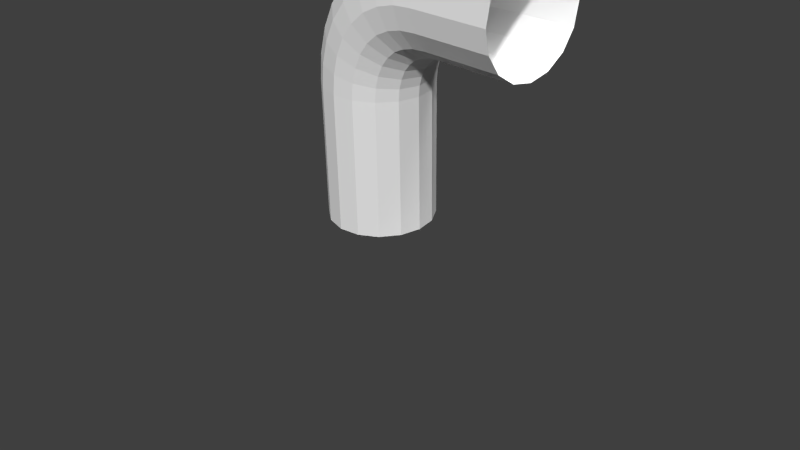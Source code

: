 # Source: Lu_ftungsrohr.blend  (saved by Blender 2.71.0; exported with 4.5.12 LTS)
import bpy
from mathutils import Matrix  # noqa: F401  (used for matrix-valued properties, if any)

bpy.ops.wm.read_factory_settings(use_empty=True)
scene = bpy.context.scene
scene.name = 'Scene'

# ---- collections
col_collection_1 = bpy.data.collections.new('Collection 1'); scene.collection.children.link(col_collection_1)

# ---- materials (node trees are filled in below, after node groups)
mat_meshlight_001 = bpy.data.materials.new('Meshlight.001')
mat_meshlight_001.alpha_threshold = 0.0
mat_meshlight_001.roughness = 0.5
mat_meshlight_001.line_color = (0.0, 0.0, 0.0, 1.0)

# ---- node groups
ng_meshlight = bpy.data.node_groups.new('Meshlight', 'ShaderNodeTree')
_s = ng_meshlight.interface.new_socket(name='Shader', in_out='OUTPUT', socket_type='NodeSocketShader')
_s = ng_meshlight.interface.new_socket(name='Color', in_out='INPUT', socket_type='NodeSocketColor')
_s.default_value = (0.8, 0.8, 0.8, 1.0)
_s = ng_meshlight.interface.new_socket(name='Strength', in_out='INPUT', socket_type='NodeSocketFloat')
_s.default_value = 26.0
_s.min_value = 0.0
_s.max_value = 1e+06
_N = ng_meshlight.nodes; _L = ng_meshlight.links
n0 = _N.new('ShaderNodeLightPath'); n0.name = 'Light Path'; n0.location = (-97, 173)
n0.width = 150
n1 = _N.new('ShaderNodeBsdfTransparent'); n1.name = 'Transparent BSDF'; n1.location = (-100, -173)
n1.width = 150
n2 = _N.new('ShaderNodeMixShader'); n2.name = 'Mix Shader'; n2.location = (103, -22)
n2.width = 150
n3 = _N.new('NodeGroupInput'); n3.name = 'Group Input'; n3.location = (-303, 0)
n4 = _N.new('NodeGroupOutput'); n4.name = 'Group Output'; n4.location = (303, 0)
n5 = _N.new('ShaderNodeEmission'); n5.name = 'Emission'; n5.location = (-103, -62)
n5.width = 150
_L.new(n2.outputs[0], n4.inputs[0])
_L.new(n0.outputs[0], n2.inputs[0])
_L.new(n5.outputs[0], n2.inputs[1])
_L.new(n1.outputs[0], n2.inputs[2])
_L.new(n3.outputs[0], n5.inputs[0])
_L.new(n3.outputs[1], n5.inputs[1])
n4.is_active_output = True

# ---- material node trees
mat_meshlight_001.use_nodes = True; mat_meshlight_001.node_tree.nodes.clear()
_N = mat_meshlight_001.node_tree.nodes; _L = mat_meshlight_001.node_tree.links
n0 = _N.new('ShaderNodeOutputMaterial'); n0.name = 'Material Output'; n0.location = (300, 300)
n0.width = 120
n1 = _N.new('ShaderNodeGroup'); n1.name = 'Group'; n1.location = (14, 322)
n1.width = 172
n1.node_tree = ng_meshlight
n1.inputs[0].default_value = (0.8, 0.8, 0.8, 1.0)
n1.inputs[1].default_value = 25.0
_L.new(n1.outputs[0], n0.inputs[0])
n0.is_active_output = True

# ---- world
world_world = bpy.data.worlds.new('World'); scene.world = world_world
world_world.use_nodes = True; world_world.node_tree.nodes.clear()
_N = world_world.node_tree.nodes; _L = world_world.node_tree.links
n0 = _N.new('ShaderNodeOutputWorld'); n0.name = 'World Output'; n0.location = (300, 300)
n1 = _N.new('ShaderNodeBackground'); n1.name = 'Background'; n1.location = (10, 300)
n1.inputs[0].default_value = (1.0, 1.0, 1.0, 1.0)
n1.inputs[1].default_value = 0.05
_L.new(n1.outputs[0], n0.inputs[0])
n0.is_active_output = True
world_world.color = (5.2, 5.2, 5.2)
world_world.use_sun_shadow = False
world_world.sun_shadow_jitter_overblur = 0.0
world_world.cycles.sampling_method = 'MANUAL'
world_world.cycles.sample_map_resolution = 256

# ---- cameras
cam_camera = bpy.data.cameras.new('Camera')
cam_camera.clip_end = 100.0
cam_camera.lens = 35.0
cam_camera.sensor_width = 32.0
cam_camera.sensor_height = 18.0
cam_camera.ortho_scale = 7.314
cam_camera.dof.focus_distance = 0.0

# ---- meshes
me_circle_002 = bpy.data.meshes.new('Circle.002')
me_circle_002.from_pydata([(2.986e-08, 1.1, 0.0), (-0.4208, 1.016, 0.0), (-0.7776, 0.7776, 0.0), (-1.016, 0.4208, 0.0), (-1.1, -5.65e-08, 0.0), (-1.016, -0.4208, 0.0), (-0.7776, -0.7776, 0.0), (-0.4208, -1.016, 0.0), (-1.362e-07, -1.1, 0.0), (0.4208, -1.016, 0.0), (0.7776, -0.7776, 0.0), (1.016, -0.4208, 0.0), (1.1, 4.681e-09, 0.0), (1.016, 0.4208, 0.0), (0.7776, 0.7776, 0.0), (0.4208, 1.016, 0.0), (2.986e-08, 1.1, 0.2507), (-0.4208, 1.016, 0.2507), (-0.7776, 0.7776, 0.2507), (-1.016, 0.4208, 0.2507), (-1.1, -5.65e-08, 0.2507), (-1.016, -0.4208, 0.2507), (-0.7776, -0.7776, 0.2507), (-0.4208, -1.016, 0.2507), (-1.362e-07, -1.1, 0.2507), (0.4208, -1.016, 0.2507), (0.7776, -0.7776, 0.2507), (1.016, -0.4208, 0.2507), (1.1, 4.681e-09, 0.2507), (1.016, 0.4208, 0.2507), (0.7776, 0.7776, 0.2507), (0.4208, 1.016, 0.2507)], [], [(4, 20, 19, 3), (15, 31, 30, 14), (2, 18, 17, 1), (13, 29, 28, 12), (11, 27, 26, 10), (9, 25, 24, 8), (7, 23, 22, 6), (5, 21, 20, 4), (0, 16, 31, 15), (3, 19, 18, 2), (14, 30, 29, 13), (1, 17, 16, 0), (12, 28, 27, 11), (10, 26, 25, 9), (8, 24, 23, 7), (6, 22, 21, 5)])
me_circle_002.use_remesh_preserve_volume = False
me_circle_002.use_remesh_preserve_attributes = False
me_circle_002.use_mirror_vertex_groups = False
me_circle_002.update()
me_plane = bpy.data.meshes.new('Plane')
me_plane.from_pydata([(-0.8176, -0.8942, 0.7293), (0.8266, -1.078, -0.3945), (-0.8266, 1.078, 0.3945), (0.8176, 0.8942, -0.7293)], [], [(1, 0, 2, 3)])
me_plane.materials.append(mat_meshlight_001)
me_plane.use_remesh_preserve_volume = False
me_plane.use_remesh_preserve_attributes = False
me_plane.use_mirror_vertex_groups = False
me_plane.update()

# ---- curves / text
cu_beziercurve_001 = bpy.data.curves.new('BezierCurve.001', 'CURVE')
cu_beziercurve_001.dimensions = '3D'
_sp = cu_beziercurve_001.splines.new('BEZIER'); _sp.bezier_points.add(3)
_sp.bezier_points.foreach_set('co', [0.0, 0.0, 0.0, 0.0, 0.0, 1.747, 1.254, 0.0, 3.0, 2.205, 0.0, 3.0])
_sp.bezier_points.foreach_set('handle_left', [0.0, 0.0, -0.2213, 0.0, 0.0, 1.12, 0.4222, 0.0, 3.0, 1.916, 0.0, 3.0])
_sp.bezier_points.foreach_set('handle_right', [0.0, 0.0, 0.2213, 0.0, 0.0, 2.356, 1.442, 0.0, 3.0, 2.393, 0.0, 3.0])
for _p, _l, _r in zip(_sp.bezier_points, ['ALIGNED', 'ALIGNED', 'ALIGNED', 'ALIGNED'], ['ALIGNED', 'ALIGNED', 'ALIGNED', 'ALIGNED']): _p.handle_left_type = _l; _p.handle_right_type = _r
_sp.bezier_points.foreach_set('radius', [0.6268, 0.6268, 0.6268, 0.6268])
_sp.order_u = 0
_sp.order_v = 0
cu_beziercurve_001.use_path = True
cu_beziercurve_001.use_path_clamp = True
cu_beziercurve_001.bevel_resolution = 0
cu_beziercurve_001.fill_mode = 'HALF'

# ---- objects
ob_beziercurve = bpy.data.objects.new('BezierCurve', cu_beziercurve_001)
ob_circle = bpy.data.objects.new('Circle', me_circle_002)
ob_lamp = bpy.data.objects.new('Lamp', me_plane)
ob_camera = bpy.data.objects.new('Camera', cam_camera)

# ---- transforms, parenting, visibility, modifiers, constraints
ob_beziercurve.location = (0.0, 0.0, 0.0)
ob_beziercurve.lineart.crease_threshold = 0.0
ob_circle.location = (0.0, 0.0, 0.0)
ob_circle.lineart.crease_threshold = 0.0
_m = ob_circle.modifiers.new('Array', 'ARRAY')
_m.fit_type = 'FIT_CURVE'
_m.curve = ob_beziercurve
_m.constant_offset_displace = (0.0, 0.0, 0.0)
_m.relative_offset_displace = (0.0, 0.0, 1.0)
_m.use_merge_vertices = True
_m = ob_circle.modifiers.new('Curve', 'CURVE')
_m.object = ob_beziercurve
_m.deform_axis = 'POS_Z'
ob_lamp.location = (4.076, 1.005, 5.904)
ob_lamp.display_type = 'WIRE'
ob_lamp.lineart.crease_threshold = 0.0
ob_camera.location = (7.481, -6.508, 5.344)
ob_camera.rotation_euler = (1.059, 0.01571, 0.8236)
ob_camera.lock_rotations_4d = False
ob_camera.empty_display_type = 'ARROWS'
ob_camera.color = (0.0, 0.0, 0.0, 0.0)
ob_camera.display_type = 'WIRE'
ob_camera.lineart.crease_threshold = 0.0

# ---- collection membership
col_collection_1.objects.link(ob_beziercurve)
col_collection_1.objects.link(ob_circle)
col_collection_1.objects.link(ob_lamp)
col_collection_1.objects.link(ob_camera)

# ---- scene / render settings (as saved in the file)
scene.camera = ob_camera
scene.frame_start = 1; scene.frame_end = 250; scene.frame_set(1)
scene.render.engine = 'CYCLES'
scene.render.image_settings.color_mode = 'RGB'
scene.render.image_settings.compression = 90
scene.render.resolution_percentage = 50
scene.render.dither_intensity = 0.0
scene.render.bake_margin = 2
scene.cycles.use_denoising = False
scene.cycles.samples = 10
scene.cycles.sampling_pattern = 'TABULATED_SOBOL'
scene.cycles.light_sampling_threshold = 0.0
scene.cycles.use_adaptive_sampling = False
scene.cycles.use_light_tree = False
scene.cycles.blur_glossy = 0.0
scene.cycles.volume_bounces = 1
scene.cycles.pixel_filter_type = 'GAUSSIAN'
scene.cycles.sample_clamp_indirect = 0.0
scene.view_settings.view_transform = 'Standard'
bpy.context.view_layer.update()

# ---- added for rendering (the .blend has no usable light): sun
light_auto_sun = bpy.data.lights.new('AutoSun', 'SUN')
light_auto_sun.energy = 3.0
light_auto_sun.angle = 0.0523599
ob_auto_sun = bpy.data.objects.new('AutoSun', light_auto_sun)
scene.collection.objects.link(ob_auto_sun)
ob_auto_sun.rotation_euler = (0.872665, 0.174533, 0.523599)
bpy.context.view_layer.update()
